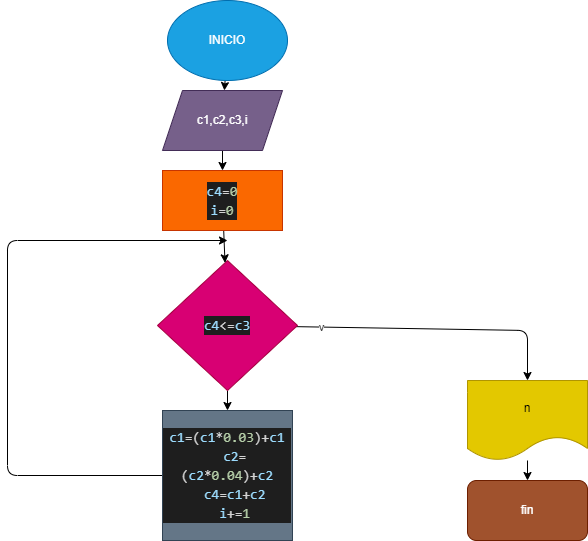

The diagram above was exported from draw.io. Its source (the exported page's mxGraphModel, read from the mxfile embedded in the PNG):
<mxGraphModel dx="1203" dy="524" grid="1" gridSize="10" guides="1" tooltips="1" connect="1" arrows="1" fold="1" page="1" pageScale="1" pageWidth="827" pageHeight="1169" math="0" shadow="0">
  <root>
    <mxCell id="0" />
    <mxCell id="1" parent="0" />
    <mxCell id="31" style="edgeStyle=none;html=1;" edge="1" parent="1" source="2" target="16">
      <mxGeometry relative="1" as="geometry" />
    </mxCell>
    <mxCell id="2" value="INICIO" style="ellipse;whiteSpace=wrap;html=1;fillColor=#1ba1e2;fontColor=#ffffff;strokeColor=#006EAF;" vertex="1" parent="1">
      <mxGeometry x="200" width="120" height="80" as="geometry" />
    </mxCell>
    <mxCell id="28" style="edgeStyle=none;html=1;" edge="1" parent="1" source="5">
      <mxGeometry relative="1" as="geometry">
        <mxPoint x="560" y="380" as="targetPoint" />
        <Array as="points">
          <mxPoint x="560" y="330" />
        </Array>
      </mxGeometry>
    </mxCell>
    <mxCell id="29" value="v" style="edgeLabel;html=1;align=center;verticalAlign=middle;resizable=0;points=[];" vertex="1" connectable="0" parent="28">
      <mxGeometry x="-0.8207" relative="1" as="geometry">
        <mxPoint as="offset" />
      </mxGeometry>
    </mxCell>
    <mxCell id="36" style="edgeStyle=none;html=1;" edge="1" parent="1" source="5" target="33">
      <mxGeometry relative="1" as="geometry" />
    </mxCell>
    <mxCell id="5" value="&lt;div style=&quot;color: rgb(212 , 212 , 212) ; background-color: rgb(30 , 30 , 30) ; font-family: &amp;#34;consolas&amp;#34; , &amp;#34;courier new&amp;#34; , monospace ; font-size: 14px ; line-height: 19px&quot;&gt;&lt;span style=&quot;color: #9cdcfe&quot;&gt;c4&lt;/span&gt;&amp;lt;=&lt;span style=&quot;color: #9cdcfe&quot;&gt;c3&lt;/span&gt;&lt;/div&gt;" style="rhombus;whiteSpace=wrap;html=1;fillColor=#d80073;fontColor=#ffffff;strokeColor=#A50040;" vertex="1" parent="1">
      <mxGeometry x="190" y="260" width="140" height="130" as="geometry" />
    </mxCell>
    <mxCell id="9" value="fin" style="rounded=1;whiteSpace=wrap;html=1;fillColor=#a0522d;fontColor=#ffffff;strokeColor=#6D1F00;" vertex="1" parent="1">
      <mxGeometry x="500" y="480" width="120" height="60" as="geometry" />
    </mxCell>
    <mxCell id="39" style="edgeStyle=none;html=1;" edge="1" parent="1" source="16" target="38">
      <mxGeometry relative="1" as="geometry" />
    </mxCell>
    <mxCell id="16" value="c1,c2,c3,i" style="shape=parallelogram;perimeter=parallelogramPerimeter;whiteSpace=wrap;html=1;fixedSize=1;fillColor=#76608a;fontColor=#ffffff;strokeColor=#432D57;" vertex="1" parent="1">
      <mxGeometry x="195" y="90" width="120" height="60" as="geometry" />
    </mxCell>
    <mxCell id="37" style="edgeStyle=none;html=1;" edge="1" parent="1" source="33">
      <mxGeometry relative="1" as="geometry">
        <mxPoint x="260" y="240" as="targetPoint" />
        <Array as="points">
          <mxPoint x="40" y="475" />
          <mxPoint x="40" y="240" />
        </Array>
      </mxGeometry>
    </mxCell>
    <mxCell id="33" value="&lt;div style=&quot;color: rgb(212 , 212 , 212) ; background-color: rgb(30 , 30 , 30) ; font-family: &amp;#34;consolas&amp;#34; , &amp;#34;courier new&amp;#34; , monospace ; font-size: 14px ; line-height: 19px&quot;&gt;&lt;div&gt;&lt;span style=&quot;color: #9cdcfe&quot;&gt;c1&lt;/span&gt;=(&lt;span style=&quot;color: #9cdcfe&quot;&gt;c1&lt;/span&gt;*&lt;span style=&quot;color: #b5cea8&quot;&gt;0.03&lt;/span&gt;)+&lt;span style=&quot;color: #9cdcfe&quot;&gt;c1&lt;/span&gt;&lt;/div&gt;&lt;div&gt;&amp;nbsp; &lt;span style=&quot;color: #9cdcfe&quot;&gt;c2&lt;/span&gt;=(&lt;span style=&quot;color: #9cdcfe&quot;&gt;c2&lt;/span&gt;*&lt;span style=&quot;color: #b5cea8&quot;&gt;0.04&lt;/span&gt;)+&lt;span style=&quot;color: #9cdcfe&quot;&gt;c2&lt;/span&gt;&lt;/div&gt;&lt;div&gt;&amp;nbsp; &lt;span style=&quot;color: #9cdcfe&quot;&gt;c4&lt;/span&gt;=&lt;span style=&quot;color: #9cdcfe&quot;&gt;c1&lt;/span&gt;+&lt;span style=&quot;color: #9cdcfe&quot;&gt;c2&lt;/span&gt;&lt;/div&gt;&lt;div&gt;&amp;nbsp; &lt;span style=&quot;color: #9cdcfe&quot;&gt;i&lt;/span&gt;+=&lt;span style=&quot;color: #b5cea8&quot;&gt;1&lt;/span&gt;&lt;/div&gt;&lt;/div&gt;" style="whiteSpace=wrap;html=1;aspect=fixed;fillColor=#647687;fontColor=#ffffff;strokeColor=#314354;" vertex="1" parent="1">
      <mxGeometry x="195" y="410" width="130" height="130" as="geometry" />
    </mxCell>
    <mxCell id="35" style="edgeStyle=none;html=1;" edge="1" parent="1" source="34" target="9">
      <mxGeometry relative="1" as="geometry" />
    </mxCell>
    <mxCell id="34" value="n" style="shape=document;whiteSpace=wrap;html=1;boundedLbl=1;fillColor=#e3c800;fontColor=#000000;strokeColor=#B09500;" vertex="1" parent="1">
      <mxGeometry x="500" y="380" width="120" height="80" as="geometry" />
    </mxCell>
    <mxCell id="40" style="edgeStyle=none;html=1;" edge="1" parent="1" source="38" target="5">
      <mxGeometry relative="1" as="geometry" />
    </mxCell>
    <mxCell id="38" value="&lt;div style=&quot;background-color: rgb(30 , 30 , 30) ; font-family: &amp;#34;consolas&amp;#34; , &amp;#34;courier new&amp;#34; , monospace ; font-size: 14px ; line-height: 19px&quot;&gt;&lt;div style=&quot;color: rgb(212 , 212 , 212) ; font-family: &amp;#34;consolas&amp;#34; , &amp;#34;courier new&amp;#34; , monospace ; line-height: 19px&quot;&gt;&lt;div&gt;&lt;span style=&quot;color: #9cdcfe&quot;&gt;c4&lt;/span&gt;=&lt;span style=&quot;color: #b5cea8&quot;&gt;0&lt;/span&gt;&lt;/div&gt;&lt;div&gt;&lt;span style=&quot;color: #9cdcfe&quot;&gt;i&lt;/span&gt;=&lt;span style=&quot;color: #b5cea8&quot;&gt;0&lt;/span&gt;&lt;/div&gt;&lt;/div&gt;&lt;/div&gt;" style="rounded=0;whiteSpace=wrap;html=1;fillColor=#fa6800;fontColor=#000000;strokeColor=#C73500;" vertex="1" parent="1">
      <mxGeometry x="195" y="170" width="120" height="60" as="geometry" />
    </mxCell>
  </root>
</mxGraphModel>